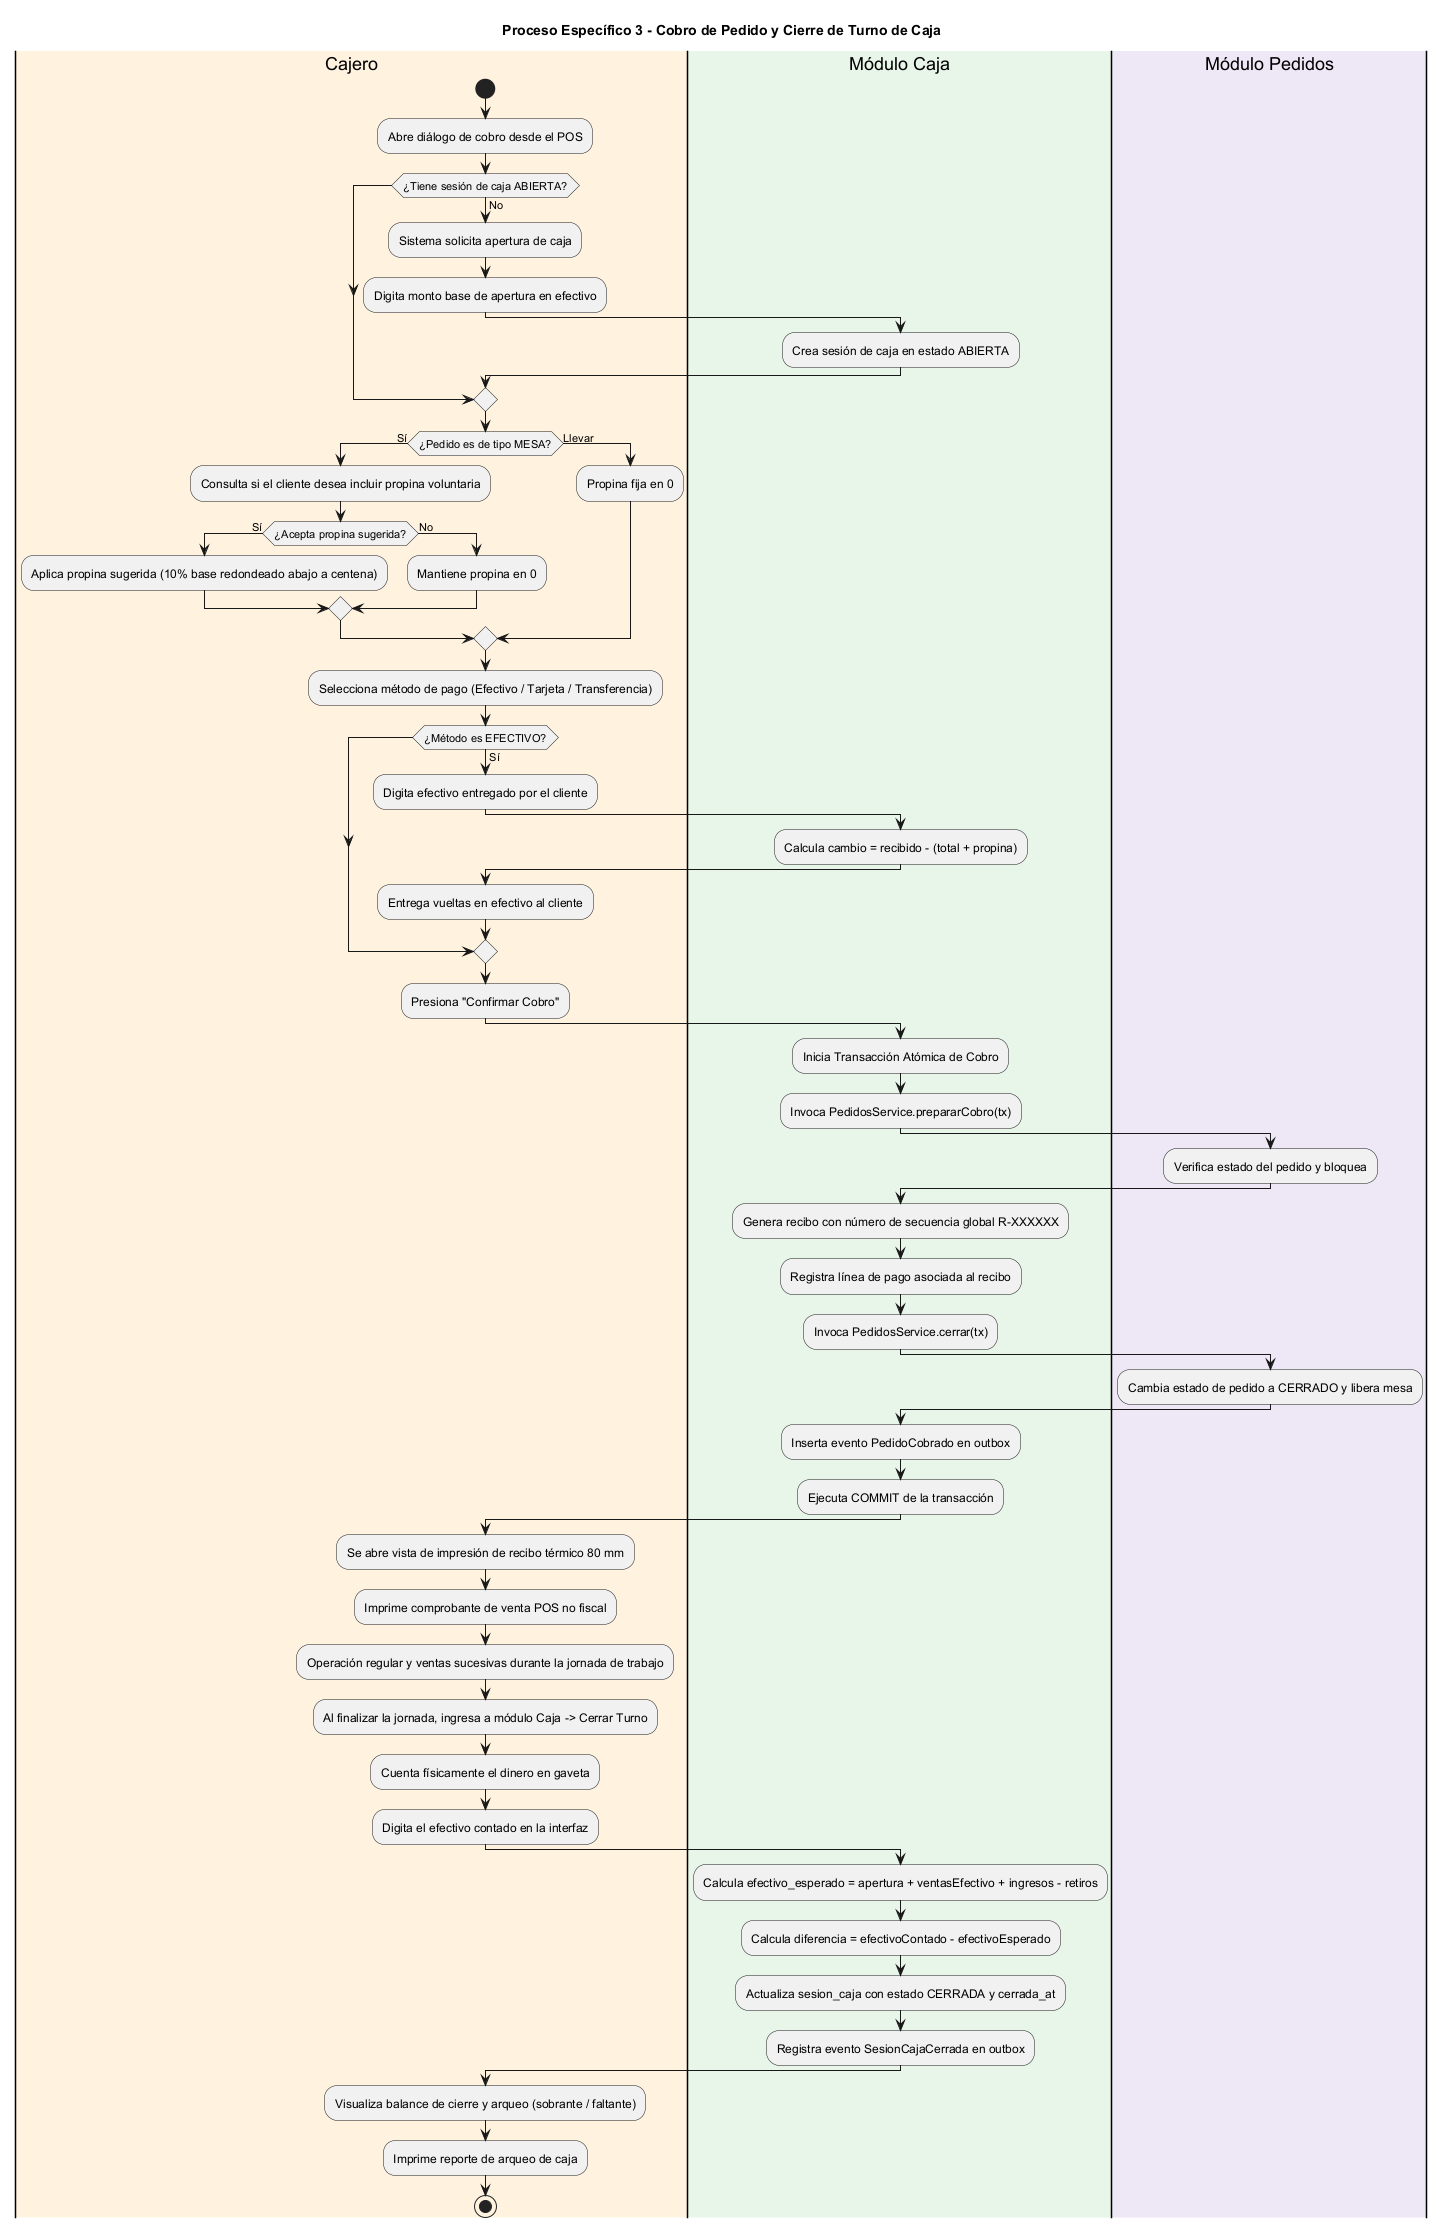

The diagram above was rendered by PlantUML. Its source (embedded in the PNG):
@startuml actividad_cobro_cierre_caja
!pragma layout smetana
skinparam shadowing false

title Proceso Específico 3 - Cobro de Pedido y Cierre de Turno de Caja

|#FFF3E0|Cajero|
|#E8F5E9|Módulo Caja|
|#EDE7F6|Módulo Pedidos|

|Cajero|
start
:Abre diálogo de cobro desde el POS;
if (¿Tiene sesión de caja ABIERTA?) then (No)
    :Sistema solicita apertura de caja;
    :Digita monto base de apertura en efectivo;
    |Módulo Caja|
    :Crea sesión de caja en estado ABIERTA;
    |Cajero|
endif

|Cajero|
if (¿Pedido es de tipo MESA?) then (Sí)
    :Consulta si el cliente desea incluir propina voluntaria;
    if (¿Acepta propina sugerida?) then (Sí)
        :Aplica propina sugerida (10% base redondeado abajo a centena);
    else (No)
        :Mantiene propina en 0;
    endif
else (Llevar)
    :Propina fija en 0;
endif

:Selecciona método de pago (Efectivo / Tarjeta / Transferencia);
if (¿Método es EFECTIVO?) then (Sí)
    :Digita efectivo entregado por el cliente;
    |Módulo Caja|
    :Calcula cambio = recibido - (total + propina);
    |Cajero|
    :Entrega vueltas en efectivo al cliente;
endif

:Presiona "Confirmar Cobro";

|Módulo Caja|
:Inicia Transacción Atómica de Cobro;
:Invoca PedidosService.prepararCobro(tx);
|Módulo Pedidos|
:Verifica estado del pedido y bloquea;
|Módulo Caja|
:Genera recibo con número de secuencia global R-XXXXXX;
:Registra línea de pago asociada al recibo;
:Invoca PedidosService.cerrar(tx);
|Módulo Pedidos|
:Cambia estado de pedido a CERRADO y libera mesa;
|Módulo Caja|
:Inserta evento PedidoCobrado en outbox;
:Ejecuta COMMIT de la transacción;

|Cajero|
:Se abre vista de impresión de recibo térmico 80 mm;
:Imprime comprobante de venta POS no fiscal;

:Operación regular y ventas sucesivas durante la jornada de trabajo;

|Cajero|
:Al finalizar la jornada, ingresa a módulo Caja -> Cerrar Turno;
:Cuenta físicamente el dinero en gaveta;
:Digita el efectivo contado en la interfaz;

|Módulo Caja|
:Calcula efectivo_esperado = apertura + ventasEfectivo + ingresos - retiros;
:Calcula diferencia = efectivoContado - efectivoEsperado;
:Actualiza sesion_caja con estado CERRADA y cerrada_at;
:Registra evento SesionCajaCerrada en outbox;

|Cajero|
:Visualiza balance de cierre y arqueo (sobrante / faltante);
:Imprime reporte de arqueo de caja;
stop

@enduml